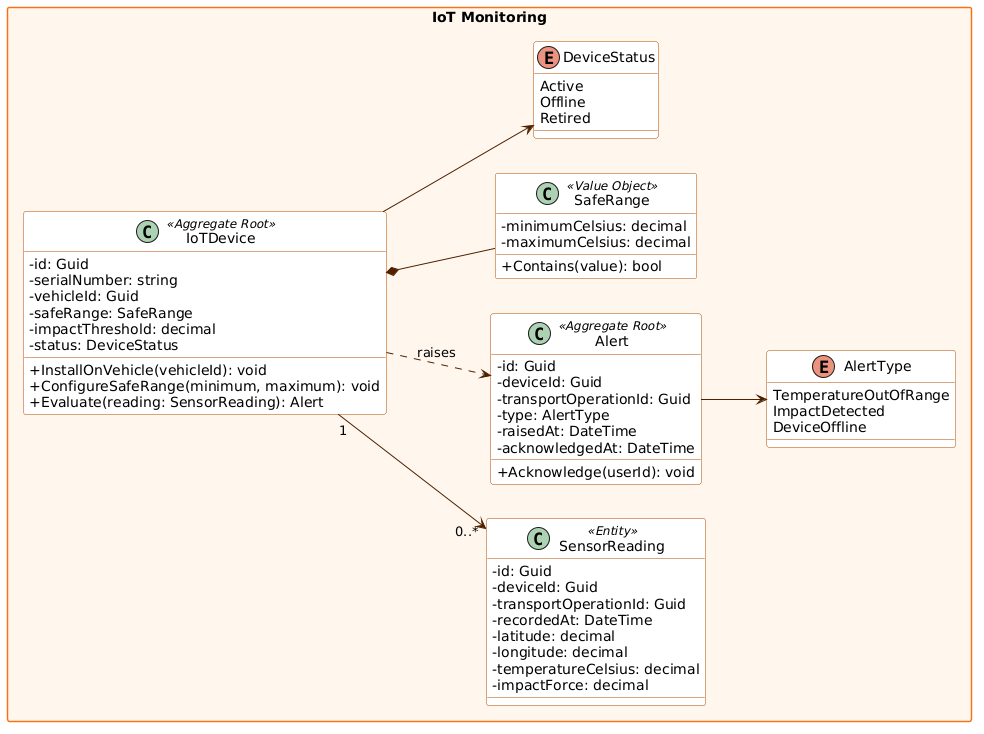

The diagram above was rendered by PlantUML. Its source (embedded in the PNG):
@startuml
skinparam classAttributeIconSize 0
skinparam packageStyle rectangle
skinparam shadowing false
skinparam defaultFontName Arial
skinparam class {
  BackgroundColor #ffffff
  BorderColor #b34900
  ArrowColor #4f2000
}
skinparam package {
  BackgroundColor #fff7ed
  BorderColor #f97316
}
left to right direction

package "IoT Monitoring" {
  class IoTDevice <<Aggregate Root>> {
    - id: Guid
    - serialNumber: string
    - vehicleId: Guid
    - safeRange: SafeRange
    - impactThreshold: decimal
    - status: DeviceStatus
    + InstallOnVehicle(vehicleId): void
    + ConfigureSafeRange(minimum, maximum): void
    + Evaluate(reading: SensorReading): Alert
  }
  class SensorReading <<Entity>> {
    - id: Guid
    - deviceId: Guid
    - transportOperationId: Guid
    - recordedAt: DateTime
    - latitude: decimal
    - longitude: decimal
    - temperatureCelsius: decimal
    - impactForce: decimal
  }
  class Alert <<Aggregate Root>> {
    - id: Guid
    - deviceId: Guid
    - transportOperationId: Guid
    - type: AlertType
    - raisedAt: DateTime
    - acknowledgedAt: DateTime
    + Acknowledge(userId): void
  }
  class SafeRange <<Value Object>> {
    - minimumCelsius: decimal
    - maximumCelsius: decimal
    + Contains(value): bool
  }
  enum AlertType {
    TemperatureOutOfRange
    ImpactDetected
    DeviceOffline
  }
  enum DeviceStatus {
    Active
    Offline
    Retired
  }
  IoTDevice *-- SafeRange
  IoTDevice "1" --> "0..*" SensorReading
  IoTDevice ..> Alert : raises
  Alert --> AlertType
  IoTDevice --> DeviceStatus
}
@enduml